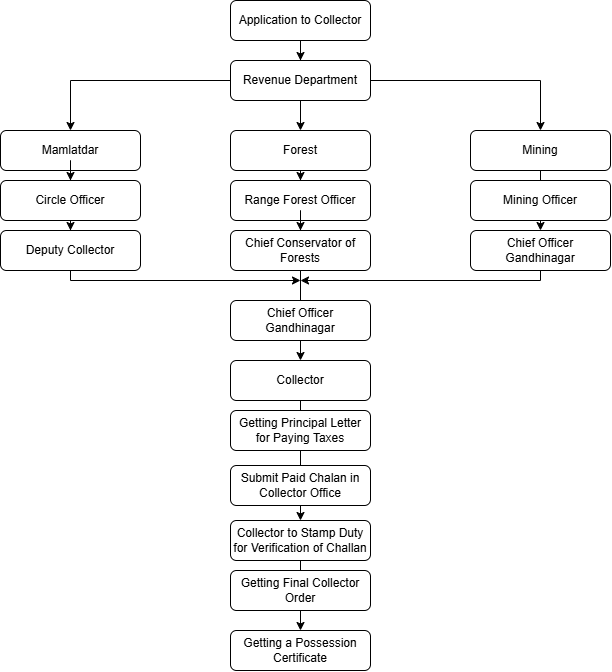

The diagram above was exported from draw.io. Its source (the exported page's mxGraphModel, read from the mxfile embedded in the PNG):
<mxGraphModel dx="1167" dy="580" grid="1" gridSize="10" guides="1" tooltips="1" connect="1" arrows="1" fold="1" page="1" pageScale="1" pageWidth="827" pageHeight="1169" math="0" shadow="0">
  <root>
    <mxCell id="WIyWlLk6GJQsqaUBKTNV-0" />
    <mxCell id="WIyWlLk6GJQsqaUBKTNV-1" parent="WIyWlLk6GJQsqaUBKTNV-0" />
    <mxCell id="H7j_1TeBuzx17JUTJD7Y-9" value="" style="edgeStyle=orthogonalEdgeStyle;rounded=0;orthogonalLoop=1;jettySize=auto;html=1;" edge="1" parent="WIyWlLk6GJQsqaUBKTNV-1" source="WIyWlLk6GJQsqaUBKTNV-3" target="H7j_1TeBuzx17JUTJD7Y-1">
      <mxGeometry relative="1" as="geometry" />
    </mxCell>
    <mxCell id="WIyWlLk6GJQsqaUBKTNV-3" value="Application to Collector" style="rounded=1;whiteSpace=wrap;html=1;fontSize=12;glass=0;strokeWidth=1;shadow=0;" parent="WIyWlLk6GJQsqaUBKTNV-1" vertex="1">
      <mxGeometry x="350" y="80" width="140" height="40" as="geometry" />
    </mxCell>
    <mxCell id="H7j_1TeBuzx17JUTJD7Y-26" value="" style="edgeStyle=orthogonalEdgeStyle;rounded=0;orthogonalLoop=1;jettySize=auto;html=1;" edge="1" parent="WIyWlLk6GJQsqaUBKTNV-1" source="H7j_1TeBuzx17JUTJD7Y-11" target="H7j_1TeBuzx17JUTJD7Y-15">
      <mxGeometry relative="1" as="geometry" />
    </mxCell>
    <mxCell id="H7j_1TeBuzx17JUTJD7Y-55" value="" style="edgeStyle=orthogonalEdgeStyle;rounded=0;orthogonalLoop=1;jettySize=auto;html=1;entryX=0.5;entryY=0;entryDx=0;entryDy=0;" edge="1" parent="WIyWlLk6GJQsqaUBKTNV-1" source="H7j_1TeBuzx17JUTJD7Y-1" target="H7j_1TeBuzx17JUTJD7Y-12">
      <mxGeometry relative="1" as="geometry">
        <mxPoint x="570" y="160" as="targetPoint" />
      </mxGeometry>
    </mxCell>
    <mxCell id="H7j_1TeBuzx17JUTJD7Y-57" value="" style="edgeStyle=orthogonalEdgeStyle;rounded=0;orthogonalLoop=1;jettySize=auto;html=1;entryX=0.5;entryY=0;entryDx=0;entryDy=0;" edge="1" parent="WIyWlLk6GJQsqaUBKTNV-1" source="H7j_1TeBuzx17JUTJD7Y-1" target="H7j_1TeBuzx17JUTJD7Y-10">
      <mxGeometry relative="1" as="geometry">
        <mxPoint x="270" y="160" as="targetPoint" />
      </mxGeometry>
    </mxCell>
    <mxCell id="H7j_1TeBuzx17JUTJD7Y-1" value="Revenue Department" style="rounded=1;whiteSpace=wrap;html=1;fontSize=12;glass=0;strokeWidth=1;shadow=0;" vertex="1" parent="WIyWlLk6GJQsqaUBKTNV-1">
      <mxGeometry x="350" y="140" width="140" height="40" as="geometry" />
    </mxCell>
    <mxCell id="H7j_1TeBuzx17JUTJD7Y-5" style="edgeStyle=orthogonalEdgeStyle;rounded=0;orthogonalLoop=1;jettySize=auto;html=1;exitX=0.5;exitY=1;exitDx=0;exitDy=0;" edge="1" parent="WIyWlLk6GJQsqaUBKTNV-1" source="H7j_1TeBuzx17JUTJD7Y-1" target="H7j_1TeBuzx17JUTJD7Y-1">
      <mxGeometry relative="1" as="geometry" />
    </mxCell>
    <mxCell id="H7j_1TeBuzx17JUTJD7Y-41" value="" style="edgeStyle=orthogonalEdgeStyle;rounded=0;orthogonalLoop=1;jettySize=auto;html=1;" edge="1" parent="WIyWlLk6GJQsqaUBKTNV-1" source="H7j_1TeBuzx17JUTJD7Y-13" target="H7j_1TeBuzx17JUTJD7Y-14">
      <mxGeometry relative="1" as="geometry" />
    </mxCell>
    <mxCell id="H7j_1TeBuzx17JUTJD7Y-10" value="Mamlatdar" style="rounded=1;whiteSpace=wrap;html=1;fontSize=12;glass=0;strokeWidth=1;shadow=0;" vertex="1" parent="WIyWlLk6GJQsqaUBKTNV-1">
      <mxGeometry x="120" y="210" width="140" height="40" as="geometry" />
    </mxCell>
    <mxCell id="H7j_1TeBuzx17JUTJD7Y-40" value="" style="edgeStyle=orthogonalEdgeStyle;rounded=0;orthogonalLoop=1;jettySize=auto;html=1;" edge="1" parent="WIyWlLk6GJQsqaUBKTNV-1" source="H7j_1TeBuzx17JUTJD7Y-12" target="H7j_1TeBuzx17JUTJD7Y-18">
      <mxGeometry relative="1" as="geometry" />
    </mxCell>
    <mxCell id="H7j_1TeBuzx17JUTJD7Y-12" value="Mining" style="rounded=1;whiteSpace=wrap;html=1;fontSize=12;glass=0;strokeWidth=1;shadow=0;" vertex="1" parent="WIyWlLk6GJQsqaUBKTNV-1">
      <mxGeometry x="590" y="210" width="140" height="40" as="geometry" />
    </mxCell>
    <mxCell id="H7j_1TeBuzx17JUTJD7Y-48" value="" style="edgeStyle=orthogonalEdgeStyle;rounded=0;orthogonalLoop=1;jettySize=auto;html=1;" edge="1" parent="WIyWlLk6GJQsqaUBKTNV-1" source="H7j_1TeBuzx17JUTJD7Y-14">
      <mxGeometry relative="1" as="geometry">
        <mxPoint x="420" y="360" as="targetPoint" />
        <Array as="points">
          <mxPoint x="190" y="360" />
        </Array>
      </mxGeometry>
    </mxCell>
    <mxCell id="H7j_1TeBuzx17JUTJD7Y-14" value="Deputy Collector" style="rounded=1;whiteSpace=wrap;html=1;fontSize=12;glass=0;strokeWidth=1;shadow=0;" vertex="1" parent="WIyWlLk6GJQsqaUBKTNV-1">
      <mxGeometry x="120" y="310" width="140" height="40" as="geometry" />
    </mxCell>
    <mxCell id="H7j_1TeBuzx17JUTJD7Y-31" value="" style="edgeStyle=orthogonalEdgeStyle;rounded=0;orthogonalLoop=1;jettySize=auto;html=1;" edge="1" parent="WIyWlLk6GJQsqaUBKTNV-1" source="H7j_1TeBuzx17JUTJD7Y-16" target="H7j_1TeBuzx17JUTJD7Y-20">
      <mxGeometry relative="1" as="geometry" />
    </mxCell>
    <mxCell id="H7j_1TeBuzx17JUTJD7Y-15" value="Range Forest Officer" style="rounded=1;whiteSpace=wrap;html=1;fontSize=12;glass=0;strokeWidth=1;shadow=0;" vertex="1" parent="WIyWlLk6GJQsqaUBKTNV-1">
      <mxGeometry x="350" y="260" width="140" height="40" as="geometry" />
    </mxCell>
    <mxCell id="H7j_1TeBuzx17JUTJD7Y-17" value="Mining Officer" style="rounded=1;whiteSpace=wrap;html=1;fontSize=12;glass=0;strokeWidth=1;shadow=0;" vertex="1" parent="WIyWlLk6GJQsqaUBKTNV-1">
      <mxGeometry x="590" y="260" width="140" height="40" as="geometry" />
    </mxCell>
    <mxCell id="H7j_1TeBuzx17JUTJD7Y-53" value="" style="edgeStyle=orthogonalEdgeStyle;rounded=0;orthogonalLoop=1;jettySize=auto;html=1;" edge="1" parent="WIyWlLk6GJQsqaUBKTNV-1" source="H7j_1TeBuzx17JUTJD7Y-18">
      <mxGeometry relative="1" as="geometry">
        <mxPoint x="420" y="360" as="targetPoint" />
        <Array as="points">
          <mxPoint x="660" y="360" />
        </Array>
      </mxGeometry>
    </mxCell>
    <mxCell id="H7j_1TeBuzx17JUTJD7Y-18" value="Chief Officer Gandhinagar" style="rounded=1;whiteSpace=wrap;html=1;fontSize=12;glass=0;strokeWidth=1;shadow=0;" vertex="1" parent="WIyWlLk6GJQsqaUBKTNV-1">
      <mxGeometry x="590" y="310" width="140" height="40" as="geometry" />
    </mxCell>
    <mxCell id="H7j_1TeBuzx17JUTJD7Y-38" value="" style="edgeStyle=orthogonalEdgeStyle;rounded=0;orthogonalLoop=1;jettySize=auto;html=1;" edge="1" parent="WIyWlLk6GJQsqaUBKTNV-1" source="H7j_1TeBuzx17JUTJD7Y-20" target="H7j_1TeBuzx17JUTJD7Y-23">
      <mxGeometry relative="1" as="geometry" />
    </mxCell>
    <mxCell id="H7j_1TeBuzx17JUTJD7Y-20" value="Collector" style="rounded=1;whiteSpace=wrap;html=1;fontSize=12;glass=0;strokeWidth=1;shadow=0;" vertex="1" parent="WIyWlLk6GJQsqaUBKTNV-1">
      <mxGeometry x="350" y="440" width="140" height="40" as="geometry" />
    </mxCell>
    <mxCell id="H7j_1TeBuzx17JUTJD7Y-21" value="Getting Principal Letter for Paying Taxes" style="rounded=1;whiteSpace=wrap;html=1;fontSize=12;glass=0;strokeWidth=1;shadow=0;" vertex="1" parent="WIyWlLk6GJQsqaUBKTNV-1">
      <mxGeometry x="350" y="490" width="140" height="40" as="geometry" />
    </mxCell>
    <mxCell id="H7j_1TeBuzx17JUTJD7Y-22" value="Submit Paid Chalan in Collector Office" style="rounded=1;whiteSpace=wrap;html=1;fontSize=12;glass=0;strokeWidth=1;shadow=0;" vertex="1" parent="WIyWlLk6GJQsqaUBKTNV-1">
      <mxGeometry x="350" y="545" width="140" height="40" as="geometry" />
    </mxCell>
    <mxCell id="H7j_1TeBuzx17JUTJD7Y-39" value="" style="edgeStyle=orthogonalEdgeStyle;rounded=0;orthogonalLoop=1;jettySize=auto;html=1;" edge="1" parent="WIyWlLk6GJQsqaUBKTNV-1" source="H7j_1TeBuzx17JUTJD7Y-23" target="H7j_1TeBuzx17JUTJD7Y-25">
      <mxGeometry relative="1" as="geometry" />
    </mxCell>
    <mxCell id="H7j_1TeBuzx17JUTJD7Y-23" value="Collector to Stamp Duty for Verification of Challan" style="rounded=1;whiteSpace=wrap;html=1;fontSize=12;glass=0;strokeWidth=1;shadow=0;" vertex="1" parent="WIyWlLk6GJQsqaUBKTNV-1">
      <mxGeometry x="350" y="600" width="140" height="40" as="geometry" />
    </mxCell>
    <mxCell id="H7j_1TeBuzx17JUTJD7Y-24" value="Getting Final Collector Order" style="rounded=1;whiteSpace=wrap;html=1;fontSize=12;glass=0;strokeWidth=1;shadow=0;" vertex="1" parent="WIyWlLk6GJQsqaUBKTNV-1">
      <mxGeometry x="350" y="650" width="140" height="40" as="geometry" />
    </mxCell>
    <mxCell id="H7j_1TeBuzx17JUTJD7Y-25" value="Getting a Possession Certificate" style="rounded=1;whiteSpace=wrap;html=1;fontSize=12;glass=0;strokeWidth=1;shadow=0;" vertex="1" parent="WIyWlLk6GJQsqaUBKTNV-1">
      <mxGeometry x="350" y="710" width="140" height="40" as="geometry" />
    </mxCell>
    <mxCell id="H7j_1TeBuzx17JUTJD7Y-42" value="" style="edgeStyle=orthogonalEdgeStyle;rounded=0;orthogonalLoop=1;jettySize=auto;html=1;" edge="1" parent="WIyWlLk6GJQsqaUBKTNV-1" source="H7j_1TeBuzx17JUTJD7Y-15" target="H7j_1TeBuzx17JUTJD7Y-16">
      <mxGeometry relative="1" as="geometry">
        <mxPoint x="420" y="290" as="sourcePoint" />
        <mxPoint x="420" y="440" as="targetPoint" />
      </mxGeometry>
    </mxCell>
    <mxCell id="H7j_1TeBuzx17JUTJD7Y-16" value="Chief Conservator of Forests" style="rounded=1;whiteSpace=wrap;html=1;fontSize=12;glass=0;strokeWidth=1;shadow=0;" vertex="1" parent="WIyWlLk6GJQsqaUBKTNV-1">
      <mxGeometry x="350" y="310" width="140" height="40" as="geometry" />
    </mxCell>
    <mxCell id="H7j_1TeBuzx17JUTJD7Y-43" value="" style="edgeStyle=orthogonalEdgeStyle;rounded=0;orthogonalLoop=1;jettySize=auto;html=1;" edge="1" parent="WIyWlLk6GJQsqaUBKTNV-1" source="H7j_1TeBuzx17JUTJD7Y-1" target="H7j_1TeBuzx17JUTJD7Y-11">
      <mxGeometry relative="1" as="geometry">
        <mxPoint x="420" y="180" as="sourcePoint" />
        <mxPoint x="420" y="260" as="targetPoint" />
      </mxGeometry>
    </mxCell>
    <mxCell id="H7j_1TeBuzx17JUTJD7Y-11" value="Forest" style="rounded=1;whiteSpace=wrap;html=1;fontSize=12;glass=0;strokeWidth=1;shadow=0;" vertex="1" parent="WIyWlLk6GJQsqaUBKTNV-1">
      <mxGeometry x="350" y="210" width="140" height="40" as="geometry" />
    </mxCell>
    <mxCell id="H7j_1TeBuzx17JUTJD7Y-44" value="" style="edgeStyle=orthogonalEdgeStyle;rounded=0;orthogonalLoop=1;jettySize=auto;html=1;" edge="1" parent="WIyWlLk6GJQsqaUBKTNV-1" source="H7j_1TeBuzx17JUTJD7Y-10" target="H7j_1TeBuzx17JUTJD7Y-13">
      <mxGeometry relative="1" as="geometry">
        <mxPoint x="190" y="240" as="sourcePoint" />
        <mxPoint x="190" y="310" as="targetPoint" />
      </mxGeometry>
    </mxCell>
    <mxCell id="H7j_1TeBuzx17JUTJD7Y-13" value="Circle Officer" style="rounded=1;whiteSpace=wrap;html=1;fontSize=12;glass=0;strokeWidth=1;shadow=0;" vertex="1" parent="WIyWlLk6GJQsqaUBKTNV-1">
      <mxGeometry x="120" y="260" width="140" height="40" as="geometry" />
    </mxCell>
    <mxCell id="H7j_1TeBuzx17JUTJD7Y-45" value="Chief Officer Gandhinagar" style="rounded=1;whiteSpace=wrap;html=1;fontSize=12;glass=0;strokeWidth=1;shadow=0;" vertex="1" parent="WIyWlLk6GJQsqaUBKTNV-1">
      <mxGeometry x="350" y="380" width="140" height="40" as="geometry" />
    </mxCell>
  </root>
</mxGraphModel>